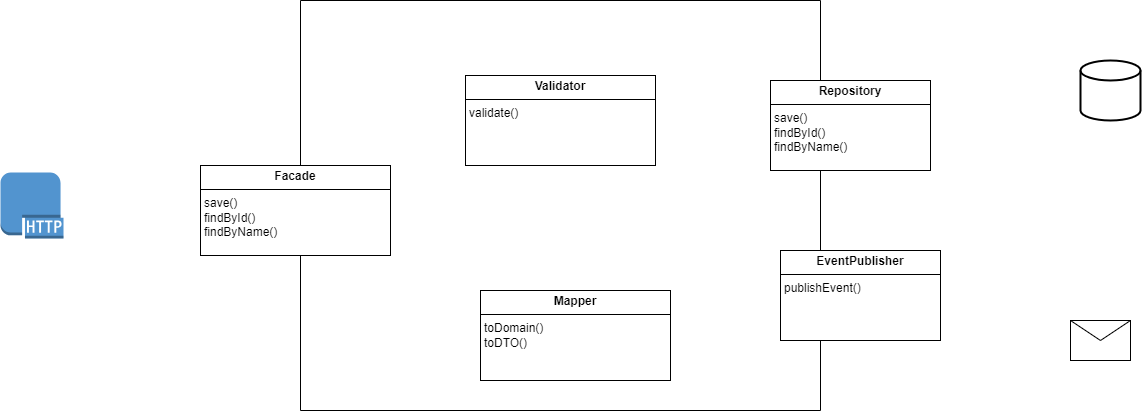

The diagram above was exported from draw.io. Its source (the exported page's mxGraphModel, read from the mxfile embedded in the PNG):
<mxGraphModel dx="1687" dy="918" grid="1" gridSize="10" guides="1" tooltips="1" connect="1" arrows="1" fold="1" page="1" pageScale="1" pageWidth="827" pageHeight="1169" math="0" shadow="0">
  <root>
    <mxCell id="0" />
    <mxCell id="1" parent="0" />
    <mxCell id="TYb9cOoXZUaZte3-kGpI-6" value="" style="swimlane;startSize=0;" parent="1" vertex="1">
      <mxGeometry x="590" y="330" width="520" height="410" as="geometry" />
    </mxCell>
    <mxCell id="cl28gDzq8_KJaqkFLUrd-7" value="&lt;p style=&quot;margin:0px;margin-top:4px;text-align:center;&quot;&gt;&lt;b&gt;Facade&lt;/b&gt;&lt;/p&gt;&lt;hr size=&quot;1&quot; style=&quot;border-style:solid;&quot;&gt;&lt;p style=&quot;margin:0px;margin-left:4px;&quot;&gt;&lt;/p&gt;&lt;p style=&quot;margin:0px;margin-left:4px;&quot;&gt;save()&lt;/p&gt;&lt;p style=&quot;margin:0px;margin-left:4px;&quot;&gt;findById()&lt;/p&gt;&lt;p style=&quot;margin:0px;margin-left:4px;&quot;&gt;findByName()&lt;/p&gt;" style="verticalAlign=top;align=left;overflow=fill;html=1;whiteSpace=wrap;" parent="TYb9cOoXZUaZte3-kGpI-6" vertex="1">
      <mxGeometry x="-100" y="165" width="190" height="90" as="geometry" />
    </mxCell>
    <mxCell id="13" value="&lt;p style=&quot;margin:0px;margin-top:4px;text-align:center;&quot;&gt;&lt;b&gt;Mapper&lt;/b&gt;&lt;/p&gt;&lt;hr size=&quot;1&quot; style=&quot;border-style:solid;&quot;&gt;&lt;p style=&quot;margin:0px;margin-left:4px;&quot;&gt;&lt;/p&gt;&lt;p style=&quot;margin:0px;margin-left:4px;&quot;&gt;toDomain()&lt;/p&gt;&lt;p style=&quot;margin:0px;margin-left:4px;&quot;&gt;toDTO()&lt;/p&gt;" style="verticalAlign=top;align=left;overflow=fill;html=1;whiteSpace=wrap;" parent="TYb9cOoXZUaZte3-kGpI-6" vertex="1">
      <mxGeometry x="180" y="290" width="190" height="90" as="geometry" />
    </mxCell>
    <mxCell id="14" value="&lt;p style=&quot;margin:0px;margin-top:4px;text-align:center;&quot;&gt;&lt;b&gt;Validator&lt;/b&gt;&lt;/p&gt;&lt;hr size=&quot;1&quot; style=&quot;border-style:solid;&quot;&gt;&lt;p style=&quot;margin:0px;margin-left:4px;&quot;&gt;&lt;/p&gt;&lt;p style=&quot;margin:0px;margin-left:4px;&quot;&gt;&lt;span style=&quot;background-color: initial;&quot;&gt;validate()&lt;/span&gt;&lt;/p&gt;" style="verticalAlign=top;align=left;overflow=fill;html=1;whiteSpace=wrap;" parent="TYb9cOoXZUaZte3-kGpI-6" vertex="1">
      <mxGeometry x="165" y="75" width="190" height="90" as="geometry" />
    </mxCell>
    <mxCell id="cl28gDzq8_KJaqkFLUrd-8" value="&lt;p style=&quot;margin:0px;margin-top:4px;text-align:center;&quot;&gt;&lt;b&gt;Repository&lt;/b&gt;&lt;/p&gt;&lt;hr size=&quot;1&quot; style=&quot;border-style:solid;&quot;&gt;&lt;p style=&quot;margin:0px;margin-left:4px;&quot;&gt;&lt;/p&gt;&lt;p style=&quot;margin: 0px 0px 0px 4px;&quot;&gt;save()&lt;/p&gt;&lt;p style=&quot;margin: 0px 0px 0px 4px;&quot;&gt;findById()&lt;/p&gt;&lt;p style=&quot;margin: 0px 0px 0px 4px;&quot;&gt;findByName()&lt;/p&gt;" style="verticalAlign=top;align=left;overflow=fill;html=1;whiteSpace=wrap;" parent="1" vertex="1">
      <mxGeometry x="1060" y="410" width="160" height="90" as="geometry" />
    </mxCell>
    <mxCell id="fuyes3SJRJeDYs2QW4pl-1" value="&lt;p style=&quot;margin:0px;margin-top:4px;text-align:center;&quot;&gt;&lt;b&gt;EventPublisher&lt;/b&gt;&lt;/p&gt;&lt;hr size=&quot;1&quot; style=&quot;border-style:solid;&quot;&gt;&lt;p style=&quot;margin:0px;margin-left:4px;&quot;&gt;&lt;/p&gt;&lt;p style=&quot;margin: 0px 0px 0px 4px;&quot;&gt;publishEvent()&lt;/p&gt;" style="verticalAlign=top;align=left;overflow=fill;html=1;whiteSpace=wrap;" parent="1" vertex="1">
      <mxGeometry x="1070" y="580" width="160" height="90" as="geometry" />
    </mxCell>
    <mxCell id="fuyes3SJRJeDYs2QW4pl-2" value="" style="strokeWidth=2;html=1;shape=mxgraph.flowchart.database;whiteSpace=wrap;" parent="1" vertex="1">
      <mxGeometry x="1370" y="390" width="60" height="60" as="geometry" />
    </mxCell>
    <mxCell id="fuyes3SJRJeDYs2QW4pl-3" value="" style="shape=message;html=1;html=1;outlineConnect=0;labelPosition=center;verticalLabelPosition=bottom;align=center;verticalAlign=top;" parent="1" vertex="1">
      <mxGeometry x="1360" y="650" width="60" height="40" as="geometry" />
    </mxCell>
    <mxCell id="2" value="" style="outlineConnect=0;dashed=0;verticalLabelPosition=bottom;verticalAlign=top;align=center;html=1;shape=mxgraph.aws3.http_protocol;fillColor=#5294CF;gradientColor=none;" parent="1" vertex="1">
      <mxGeometry x="290" y="502" width="63" height="66" as="geometry" />
    </mxCell>
  </root>
</mxGraphModel>